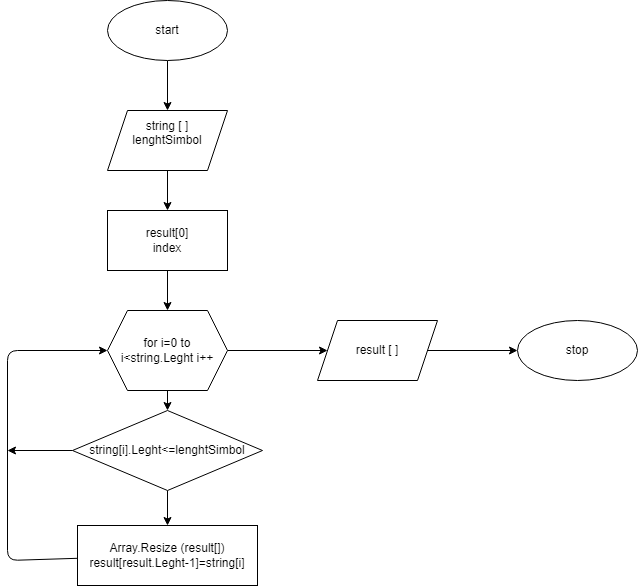

The diagram above was exported from draw.io. Its source (the exported page's mxGraphModel, read from the mxfile embedded in the PNG):
<mxGraphModel dx="1171" dy="244" grid="1" gridSize="10" guides="1" tooltips="1" connect="1" arrows="1" fold="1" page="1" pageScale="1" pageWidth="827" pageHeight="1169" math="0" shadow="0">
  <root>
    <mxCell id="0" />
    <mxCell id="1" parent="0" />
    <mxCell id="5" value="" style="edgeStyle=none;html=1;" edge="1" parent="1" source="2" target="3">
      <mxGeometry relative="1" as="geometry" />
    </mxCell>
    <mxCell id="2" value="start" style="ellipse;whiteSpace=wrap;html=1;" vertex="1" parent="1">
      <mxGeometry x="120" y="30" width="120" height="60" as="geometry" />
    </mxCell>
    <mxCell id="6" value="" style="edgeStyle=none;html=1;" edge="1" parent="1" source="3" target="4">
      <mxGeometry relative="1" as="geometry" />
    </mxCell>
    <mxCell id="3" value="string [ ]&lt;br&gt;lenghtSimbol&lt;br&gt;&lt;br&gt;" style="shape=parallelogram;perimeter=parallelogramPerimeter;whiteSpace=wrap;html=1;fixedSize=1;" vertex="1" parent="1">
      <mxGeometry x="120" y="140" width="120" height="60" as="geometry" />
    </mxCell>
    <mxCell id="8" value="" style="edgeStyle=none;html=1;" edge="1" parent="1" source="4" target="7">
      <mxGeometry relative="1" as="geometry" />
    </mxCell>
    <mxCell id="4" value="&lt;span&gt;result[0]&lt;br&gt;index&lt;br&gt;&lt;/span&gt;" style="whiteSpace=wrap;html=1;" vertex="1" parent="1">
      <mxGeometry x="120" y="240" width="120" height="60" as="geometry" />
    </mxCell>
    <mxCell id="12" value="" style="edgeStyle=none;html=1;" edge="1" parent="1" source="7" target="11">
      <mxGeometry relative="1" as="geometry" />
    </mxCell>
    <mxCell id="19" value="" style="edgeStyle=none;html=1;" edge="1" parent="1" source="7" target="17">
      <mxGeometry relative="1" as="geometry" />
    </mxCell>
    <mxCell id="7" value="for i=0 to i&amp;lt;string.Leght i++" style="shape=hexagon;perimeter=hexagonPerimeter2;whiteSpace=wrap;html=1;fixedSize=1;" vertex="1" parent="1">
      <mxGeometry x="120" y="340" width="120" height="80" as="geometry" />
    </mxCell>
    <mxCell id="15" style="edgeStyle=none;html=1;exitX=0;exitY=0.5;exitDx=0;exitDy=0;" edge="1" parent="1" source="11">
      <mxGeometry relative="1" as="geometry">
        <mxPoint x="20" y="480" as="targetPoint" />
      </mxGeometry>
    </mxCell>
    <mxCell id="16" value="" style="edgeStyle=none;html=1;" edge="1" parent="1" source="11" target="13">
      <mxGeometry relative="1" as="geometry" />
    </mxCell>
    <mxCell id="11" value="string[i].Leght&amp;lt;=lenghtSimbol" style="rhombus;whiteSpace=wrap;html=1;" vertex="1" parent="1">
      <mxGeometry x="85" y="440" width="190" height="80" as="geometry" />
    </mxCell>
    <mxCell id="14" style="edgeStyle=none;html=1;entryX=0;entryY=0.5;entryDx=0;entryDy=0;" edge="1" parent="1" source="13" target="7">
      <mxGeometry relative="1" as="geometry">
        <Array as="points">
          <mxPoint x="20" y="590" />
          <mxPoint x="20" y="380" />
        </Array>
      </mxGeometry>
    </mxCell>
    <mxCell id="13" value="Array.Resize (result[])&lt;br&gt;result[result.Leght-1]=string[i]" style="whiteSpace=wrap;html=1;" vertex="1" parent="1">
      <mxGeometry x="90" y="555" width="180" height="60" as="geometry" />
    </mxCell>
    <mxCell id="21" value="" style="edgeStyle=none;html=1;" edge="1" parent="1" source="17" target="20">
      <mxGeometry relative="1" as="geometry" />
    </mxCell>
    <mxCell id="17" value="result [ ]" style="shape=parallelogram;perimeter=parallelogramPerimeter;whiteSpace=wrap;html=1;fixedSize=1;" vertex="1" parent="1">
      <mxGeometry x="330" y="350" width="120" height="60" as="geometry" />
    </mxCell>
    <mxCell id="20" value="stop" style="ellipse;whiteSpace=wrap;html=1;" vertex="1" parent="1">
      <mxGeometry x="530" y="350" width="120" height="60" as="geometry" />
    </mxCell>
  </root>
</mxGraphModel>